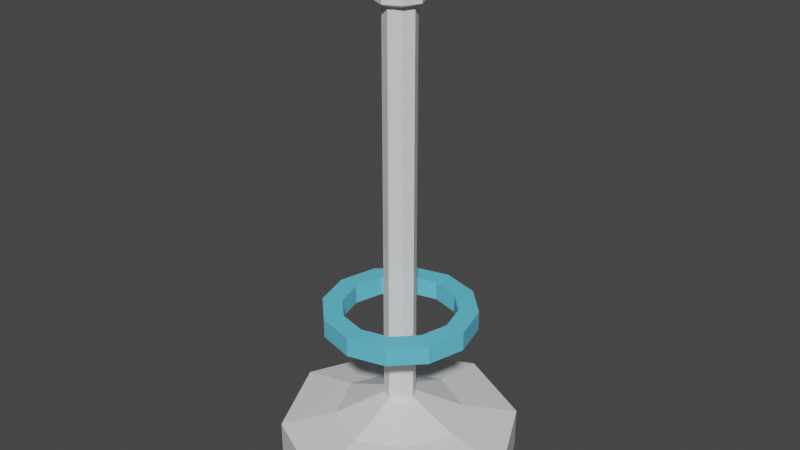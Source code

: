 # Source: fencePost.blend  (saved by Blender 2.93.20; exported with 4.5.12 LTS)
import bpy
from mathutils import Matrix  # noqa: F401  (used for matrix-valued properties, if any)

bpy.ops.wm.read_factory_settings(use_empty=True)
scene = bpy.context.scene
scene.name = 'Scene'

# ---- collections
col_collection = bpy.data.collections.new('Collection'); scene.collection.children.link(col_collection)

# ---- materials (node trees are filled in below, after node groups)
mat_playercolor = bpy.data.materials.new('playerColor')
mat_playercolor.use_transparent_shadow = False
mat_electricity = bpy.data.materials.new('electricity')
mat_electricity.use_transparent_shadow = False

# ---- material node trees
mat_playercolor.use_nodes = True; mat_playercolor.node_tree.nodes.clear()
_N = mat_playercolor.node_tree.nodes; _L = mat_playercolor.node_tree.links
n0 = _N.new('ShaderNodeBsdfPrincipled'); n0.name = 'Principled BSDF'; n0.location = (10, 300)
n0.distribution = 'GGX'
n0.subsurface_method = 'BURLEY'
n0.inputs[3].default_value = 1.45
n0.inputs[27].default_value = (0.0, 0.0, 0.0, 1.0)
n0.inputs[28].default_value = 1.0
n1 = _N.new('ShaderNodeOutputMaterial'); n1.name = 'Material Output'; n1.location = (300, 300)
_L.new(n0.outputs[0], n1.inputs[0])
n1.is_active_output = True
mat_electricity.use_nodes = True; mat_electricity.node_tree.nodes.clear()
_N = mat_electricity.node_tree.nodes; _L = mat_electricity.node_tree.links
n0 = _N.new('ShaderNodeBsdfPrincipled'); n0.name = 'Principled BSDF'; n0.location = (10, 300)
n0.distribution = 'GGX'
n0.subsurface_method = 'BURLEY'
n0.inputs[0].default_value = (0.1303, 0.5867, 0.8, 1.0)
n0.inputs[3].default_value = 1.45
n0.inputs[27].default_value = (0.0, 0.0, 0.0, 1.0)
n0.inputs[28].default_value = 1.0
n1 = _N.new('ShaderNodeOutputMaterial'); n1.name = 'Material Output'; n1.location = (300, 300)
_L.new(n0.outputs[0], n1.inputs[0])
n1.is_active_output = True

# ---- world
world_world = bpy.data.worlds.new('World'); scene.world = world_world
world_world.use_nodes = True; world_world.node_tree.nodes.clear()
_N = world_world.node_tree.nodes; _L = world_world.node_tree.links
n0 = _N.new('ShaderNodeOutputWorld'); n0.name = 'World Output'; n0.location = (300, 300)
n1 = _N.new('ShaderNodeBackground'); n1.name = 'Background'; n1.location = (10, 300)
n1.inputs[0].default_value = (0.05088, 0.05088, 0.05088, 1.0)
_L.new(n1.outputs[0], n0.inputs[0])
n0.is_active_output = True
world_world.color = (0.05088, 0.05088, 0.05088)
world_world.use_sun_shadow = False
world_world.sun_shadow_jitter_overblur = 0.0

# ---- meshes
me_cube = bpy.data.meshes.new('Cube')
me_cube.from_pydata([(0.1319, 0.1319, 2.598), (1.0, 1.0, -1.0), (0.1319, -0.1319, 2.598), (1.0, -1.0, -1.0), (-0.1319, 0.1319, 2.598), (-1.0, 1.0, -1.0), (-0.1319, -0.1319, 2.598), (-1.0, -1.0, -1.0), (0.0, 1.489, -1.0), (0.0, -0.7924, 1.552), (0.0, -1.489, -1.0), (0.0, 0.7924, 1.552), (-1.489, 0.0, -1.0), (0.7924, 0.0, 1.552), (-0.7924, 0.0, 1.552), (1.489, 0.0, -1.0), (0.0, 0.0, -1.0), (1.99e-10, 0.0, 23.96), (0.0, -1.489, 1.0), (-1.0, -1.0, 1.0), (1.489, 0.0, 1.0), (1.0, -1.0, 1.0), (-1.489, 0.0, 1.0), (-1.0, 1.0, 1.0), (0.0, 1.489, 1.0), (1.0, 1.0, 1.0), (0.0, -0.1964, 2.598), (-0.532, -0.532, 1.552), (0.1964, 0.0, 2.598), (0.532, -0.532, 1.552), (-0.1964, 0.0, 2.598), (-0.532, 0.532, 1.552), (0.0, 0.1964, 2.598), (0.532, 0.532, 1.552), (0.0, -0.1964, 21.48), (0.0, 0.1964, 21.48), (0.1964, 0.0, 21.48), (-0.1964, 0.0, 21.48), (-0.1319, -0.1319, 21.48), (0.1319, -0.1319, 21.48), (-0.1319, 0.1319, 21.48), (0.1319, 0.1319, 21.48), (-0.1941, 0.1941, 21.66), (-0.1941, 0.1941, 23.49), (-0.2856, 0.0, 23.49), (-0.2856, 0.0, 21.66), (-0.1941, -0.1941, 23.49), (-0.1941, -0.1941, 21.66), (1.99e-10, -0.2856, 21.66), (1.99e-10, -0.2856, 23.49), (0.2856, 0.0, 21.66), (0.1941, -0.1941, 21.66), (1.99e-10, 0.2856, 21.66), (0.1941, 0.1941, 21.66), (0.2856, 0.0, 23.49), (0.1941, -0.1941, 23.49), (1.99e-10, 0.2856, 23.49), (0.1941, 0.1941, 23.49)], [], [(2, 28, 36, 39), (10, 18, 19, 7), (12, 22, 23, 5), (16, 15, 3, 10), (15, 20, 21, 3), (8, 24, 25, 1), (5, 23, 24, 8), (12, 16, 10, 7), (3, 21, 18, 10), (0, 32, 35, 41), (32, 4, 40, 35), (5, 8, 16, 12), (1, 25, 20, 15), (8, 1, 15, 16), (7, 19, 22, 12), (30, 6, 38, 37), (9, 27, 19, 18), (13, 29, 21, 20), (14, 31, 23, 22), (11, 33, 25, 24), (29, 9, 18, 21), (31, 11, 24, 23), (33, 13, 20, 25), (27, 14, 22, 19), (26, 6, 27, 9), (28, 2, 29, 13), (30, 4, 31, 14), (32, 0, 33, 11), (2, 26, 9, 29), (4, 32, 11, 31), (0, 28, 13, 33), (6, 30, 14, 27), (17, 46, 49), (39, 36, 50, 51), (17, 44, 46), (38, 34, 48, 47), (28, 0, 41, 36), (26, 2, 39, 34), (4, 30, 37, 40), (6, 26, 34, 38), (17, 54, 57), (37, 38, 47, 45), (17, 56, 43), (36, 41, 53, 50), (53, 52, 56, 57), (52, 42, 43, 56), (45, 47, 46, 44), (47, 48, 49, 46), (51, 50, 54, 55), (50, 53, 57, 54), (48, 51, 55, 49), (42, 45, 44, 43), (40, 37, 45, 42), (17, 55, 54), (41, 35, 52, 53), (17, 43, 44), (34, 39, 51, 48), (17, 57, 56), (35, 40, 42, 52), (17, 49, 55)])
_uv = me_cube.uv_layers.new(name='UVMap')
_uv.uv.foreach_set('vector', [0.7383, 0.6367, 0.7335, 0.625, 0.7335, 0.625, 0.7383, 0.6367, 0.375, 0.875, 0.625, 0.875, 0.625, 1.0, 0.375, 1.0, 0.375, 0.125, 0.625, 0.125, 0.625, 0.25, 0.375, 0.25, 0.25, 0.625, 0.375, 0.625, 0.375, 0.75, 0.25, 0.75, 0.375, 0.625, 0.625, 0.625, 0.625, 0.75, 0.375, 0.75, 0.375, 0.375, 0.625, 0.375, 0.625, 0.5, 0.375, 0.5, 0.375, 0.25, 0.625, 0.25, 0.625, 0.375, 0.375, 0.375, 0.125, 0.625, 0.25, 0.625, 0.25, 0.75, 0.125, 0.75, 0.375, 0.75, 0.625, 0.75, 0.625, 0.875, 0.375, 0.875, 0.7383, 0.6133, 0.75, 0.6085, 0.75, 0.6085, 0.7383, 0.6133, 0.75, 0.6085, 0.7617, 0.6133, 0.7617, 0.6133, 0.75, 0.6085, 0.125, 0.5, 0.25, 0.5, 0.25, 0.625, 0.125, 0.625, 0.375, 0.5, 0.625, 0.5, 0.625, 0.625, 0.375, 0.625, 0.25, 0.5, 0.375, 0.5, 0.375, 0.625, 0.25, 0.625, 0.375, 0.0, 0.625, 0.0, 0.625, 0.125, 0.375, 0.125, 0.7665, 0.625, 0.7617, 0.6367, 0.7617, 0.6367, 0.7665, 0.625, 0.75, 0.6915, 0.8044, 0.6794, 0.875, 0.75, 0.75, 0.75, 0.6835, 0.625, 0.6956, 0.6794, 0.625, 0.75, 0.625, 0.625, 0.8165, 0.625, 0.8044, 0.5706, 0.875, 0.5, 0.875, 0.625, 0.75, 0.5585, 0.6956, 0.5706, 0.625, 0.5, 0.75, 0.5, 0.6956, 0.6794, 0.75, 0.6915, 0.75, 0.75, 0.625, 0.75, 0.8044, 0.5706, 0.75, 0.5585, 0.75, 0.5, 0.875, 0.5, 0.6956, 0.5706, 0.6835, 0.625, 0.625, 0.625, 0.625, 0.5, 0.8044, 0.6794, 0.8165, 0.625, 0.875, 0.625, 0.875, 0.75, 0.75, 0.6415, 0.7617, 0.6367, 0.8044, 0.6794, 0.75, 0.6915, 0.7335, 0.625, 0.7383, 0.6367, 0.6956, 0.6794, 0.6835, 0.625, 0.7665, 0.625, 0.7617, 0.6133, 0.8044, 0.5706, 0.8165, 0.625, 0.75, 0.6085, 0.7383, 0.6133, 0.6956, 0.5706, 0.75, 0.5585, 0.7383, 0.6367, 0.75, 0.6415, 0.75, 0.6915, 0.6956, 0.6794, 0.7617, 0.6133, 0.75, 0.6085, 0.75, 0.5585, 0.8044, 0.5706, 0.7383, 0.6133, 0.7335, 0.625, 0.6835, 0.625, 0.6956, 0.5706, 0.7617, 0.6367, 0.7665, 0.625, 0.8165, 0.625, 0.8044, 0.6794, 0.7617, 0.6367, 0.7617, 0.6367, 0.75, 0.6415, 0.7383, 0.6367, 0.7335, 0.625, 0.7335, 0.625, 0.7383, 0.6367, 0.7665, 0.625, 0.7665, 0.625, 0.7617, 0.6367, 0.7617, 0.6367, 0.75, 0.6415, 0.75, 0.6415, 0.7617, 0.6367, 0.7335, 0.625, 0.7383, 0.6133, 0.7383, 0.6133, 0.7335, 0.625, 0.75, 0.6415, 0.7383, 0.6367, 0.7383, 0.6367, 0.75, 0.6415, 0.7617, 0.6133, 0.7665, 0.625, 0.7665, 0.625, 0.7617, 0.6133, 0.7617, 0.6367, 0.75, 0.6415, 0.75, 0.6415, 0.7617, 0.6367, 0.7335, 0.625, 0.7335, 0.625, 0.7383, 0.6133, 0.7665, 0.625, 0.7617, 0.6367, 0.7617, 0.6367, 0.7665, 0.625, 0.75, 0.6085, 0.75, 0.6085, 0.7617, 0.6133, 0.7335, 0.625, 0.7383, 0.6133, 0.7383, 0.6133, 0.7335, 0.625, 0.7383, 0.6133, 0.75, 0.6085, 0.75, 0.6085, 0.7383, 0.6133, 0.75, 0.6085, 0.7617, 0.6133, 0.7617, 0.6133, 0.75, 0.6085, 0.7665, 0.625, 0.7617, 0.6367, 0.7617, 0.6367, 0.7665, 0.625, 0.7617, 0.6367, 0.75, 0.6415, 0.75, 0.6415, 0.7617, 0.6367, 0.7383, 0.6367, 0.7335, 0.625, 0.7335, 0.625, 0.7383, 0.6367, 0.7335, 0.625, 0.7383, 0.6133, 0.7383, 0.6133, 0.7335, 0.625, 0.75, 0.6415, 0.7383, 0.6367, 0.7383, 0.6367, 0.75, 0.6415, 0.7617, 0.6133, 0.7665, 0.625, 0.7665, 0.625, 0.7617, 0.6133, 0.7617, 0.6133, 0.7665, 0.625, 0.7665, 0.625, 0.7617, 0.6133, 0.7383, 0.6367, 0.7383, 0.6367, 0.7335, 0.625, 0.7383, 0.6133, 0.75, 0.6085, 0.75, 0.6085, 0.7383, 0.6133, 0.7617, 0.6133, 0.7617, 0.6133, 0.7665, 0.625, 0.75, 0.6415, 0.7383, 0.6367, 0.7383, 0.6367, 0.75, 0.6415, 0.7383, 0.6133, 0.7383, 0.6133, 0.75, 0.6085, 0.75, 0.6085, 0.7617, 0.6133, 0.7617, 0.6133, 0.75, 0.6085, 0.75, 0.6415, 0.75, 0.6415, 0.7383, 0.6367])
me_cube.materials.append(mat_playercolor)
me_cube.use_remesh_preserve_volume = False
me_cube.use_remesh_preserve_attributes = False
me_cube.use_mirror_vertex_groups = False
me_cube.update()
me_cylinder = bpy.data.meshes.new('Cylinder')
me_cylinder.from_pydata([(0.3706, 0.6419, 1.0), (3.993e-09, 0.7412, 1.0), (0.6419, 0.3706, 1.0), (0.7412, -2.774e-08, 1.0), (0.6419, -0.3706, 1.0), (0.3706, -0.6419, 1.0), (-7.544e-08, -0.7412, 1.0), (-0.3706, -0.6419, 1.0), (-0.6419, -0.3706, 1.0), (-0.7412, 1.192e-08, 1.0), (-0.6419, 0.3706, 1.0), (-0.3706, 0.6419, 1.0), (3.993e-09, 0.7412, -1.0), (0.3706, 0.6419, -1.0), (0.6419, 0.3706, -1.0), (0.7412, -2.774e-08, -1.0), (0.6419, -0.3706, -1.0), (0.3706, -0.6419, -1.0), (-7.544e-08, -0.7412, -1.0), (-0.3706, -0.6419, -1.0), (-0.6419, -0.3706, -1.0), (-0.7412, 1.192e-08, -1.0), (-0.6419, 0.3706, -1.0), (-0.3706, 0.6419, -1.0), (0.5, 0.866, 1.0), (0.0, 1.0, 1.0), (0.866, 0.5, 1.0), (1.0, -4.371e-08, 1.0), (0.866, -0.5, 1.0), (0.5, -0.866, 1.0), (-8.742e-08, -1.0, 1.0), (-0.5, -0.866, 1.0), (-0.866, -0.5, 1.0), (-1.0, 1.192e-08, 1.0), (-0.866, 0.5, 1.0), (-0.5, 0.866, 1.0), (0.0, 1.0, -1.0), (0.5, 0.866, -1.0), (0.866, 0.5, -1.0), (1.0, -4.371e-08, -1.0), (0.866, -0.5, -1.0), (0.5, -0.866, -1.0), (-8.742e-08, -1.0, -1.0), (-0.5, -0.866, -1.0), (-0.866, -0.5, -1.0), (-1.0, 1.192e-08, -1.0), (-0.866, 0.5, -1.0), (-0.5, 0.866, -1.0)], [], [(36, 25, 24, 37), (37, 24, 26, 38), (38, 26, 27, 39), (39, 27, 28, 40), (40, 28, 29, 41), (41, 29, 30, 42), (42, 30, 31, 43), (43, 31, 32, 44), (44, 32, 33, 45), (45, 33, 34, 46), (46, 34, 35, 47), (47, 35, 25, 36), (1, 0, 24, 25), (0, 2, 26, 24), (2, 3, 27, 26), (3, 4, 28, 27), (4, 5, 29, 28), (5, 6, 30, 29), (6, 7, 31, 30), (7, 8, 32, 31), (8, 9, 33, 32), (9, 10, 34, 33), (10, 11, 35, 34), (11, 1, 25, 35), (13, 12, 36, 37), (14, 13, 37, 38), (15, 14, 38, 39), (16, 15, 39, 40), (17, 16, 40, 41), (18, 17, 41, 42), (19, 18, 42, 43), (20, 19, 43, 44), (21, 20, 44, 45), (22, 21, 45, 46), (23, 22, 46, 47), (12, 23, 47, 36), (1, 23, 12), (1, 11, 23), (10, 22, 23), (10, 23, 11), (9, 21, 22), (9, 22, 10), (8, 20, 21), (8, 21, 9), (7, 19, 20), (7, 20, 8), (6, 18, 19), (6, 19, 7), (5, 17, 18), (5, 18, 6), (4, 16, 17), (4, 17, 5), (3, 15, 16), (3, 16, 4), (2, 14, 15), (2, 15, 3), (2, 13, 14), (2, 0, 13), (0, 12, 13), (0, 1, 12)])
_uv = me_cylinder.uv_layers.new(name='UVMap')
_uv.uv.foreach_set('vector', [1.0, 0.5, 1.0, 1.0, 0.9167, 1.0, 0.9167, 0.5, 0.9167, 0.5, 0.9167, 1.0, 0.8333, 1.0, 0.8333, 0.5, 0.8333, 0.5, 0.8333, 1.0, 0.75, 1.0, 0.75, 0.5, 0.75, 0.5, 0.75, 1.0, 0.6667, 1.0, 0.6667, 0.5, 0.6667, 0.5, 0.6667, 1.0, 0.5833, 1.0, 0.5833, 0.5, 0.5833, 0.5, 0.5833, 1.0, 0.5, 1.0, 0.5, 0.5, 0.5, 0.5, 0.5, 1.0, 0.4167, 1.0, 0.4167, 0.5, 0.4167, 0.5, 0.4167, 1.0, 0.3333, 1.0, 0.3333, 0.5, 0.3333, 0.5, 0.3333, 1.0, 0.25, 1.0, 0.25, 0.5, 0.25, 0.5, 0.25, 1.0, 0.1667, 1.0, 0.1667, 0.5, 0.1667, 0.5, 0.1667, 1.0, 0.08333, 1.0, 0.08333, 0.5, 0.08333, 0.5, 0.08333, 1.0, 7.451e-08, 1.0, 7.451e-08, 0.5, 0.25, 0.4572, 0.3644, 0.4187, 0.37, 0.4578, 0.25, 0.49, 0.3644, 0.4187, 0.4334, 0.3389, 0.4578, 0.37, 0.37, 0.4578, 0.4334, 0.3389, 0.4533, 0.2353, 0.49, 0.25, 0.4578, 0.37, 0.4533, 0.2353, 0.4187, 0.1356, 0.4578, 0.13, 0.49, 0.25, 0.4187, 0.1356, 0.3389, 0.0666, 0.37, 0.04215, 0.4578, 0.13, 0.3389, 0.0666, 0.2353, 0.0467, 0.25, 0.01, 0.37, 0.04215, 0.2353, 0.0467, 0.1356, 0.08127, 0.13, 0.04215, 0.25, 0.01, 0.1356, 0.08127, 0.0666, 0.1611, 0.04215, 0.13, 0.13, 0.04215, 0.0666, 0.1611, 0.0467, 0.2647, 0.01, 0.25, 0.04215, 0.13, 0.0467, 0.2647, 0.08127, 0.3644, 0.04215, 0.37, 0.01, 0.25, 0.08127, 0.3644, 0.1611, 0.4334, 0.13, 0.4578, 0.04215, 0.37, 0.1611, 0.4334, 0.25, 0.4572, 0.25, 0.49, 0.13, 0.4578, 0.8591, 0.4389, 0.7299, 0.4627, 0.75, 0.49, 0.87, 0.4578, 0.9389, 0.3591, 0.8591, 0.4389, 0.87, 0.4578, 0.9578, 0.37, 0.9681, 0.25, 0.9389, 0.3591, 0.9578, 0.37, 0.99, 0.25, 0.9389, 0.1409, 0.9681, 0.25, 0.99, 0.25, 0.9578, 0.13, 0.8591, 0.06112, 0.9389, 0.1409, 0.9578, 0.13, 0.87, 0.04215, 0.75, 0.0319, 0.8591, 0.06112, 0.87, 0.04215, 0.75, 0.01, 0.6409, 0.06112, 0.75, 0.0319, 0.75, 0.01, 0.63, 0.04215, 0.5611, 0.1409, 0.6409, 0.06112, 0.63, 0.04215, 0.5422, 0.13, 0.5319, 0.25, 0.5611, 0.1409, 0.5422, 0.13, 0.51, 0.25, 0.5611, 0.3591, 0.5319, 0.25, 0.51, 0.25, 0.5422, 0.37, 0.6409, 0.4389, 0.5611, 0.3591, 0.5422, 0.37, 0.63, 0.4578, 0.7299, 0.4627, 0.6409, 0.4389, 0.63, 0.4578, 0.75, 0.49, 0.0, 0.0, 0.0, 0.0, 0.0, 0.0, 0.0, 0.0, 0.0, 0.0, 0.0, 0.0, 0.0, 0.0, 0.0, 0.0, 0.0, 0.0, 0.0, 0.0, 0.0, 0.0, 0.0, 0.0, 0.0, 0.0, 0.0, 0.0, 0.0, 0.0, 0.0, 0.0, 0.0, 0.0, 0.0, 0.0, 0.0, 0.0, 0.0, 0.0, 0.0, 0.0, 0.0, 0.0, 0.0, 0.0, 0.0, 0.0, 0.0, 0.0, 0.0, 0.0, 0.0, 0.0, 0.0, 0.0, 0.0, 0.0, 0.0, 0.0, 0.0, 0.0, 0.0, 0.0, 0.0, 0.0, 0.0, 0.0, 0.0, 0.0, 0.0, 0.0, 0.0, 0.0, 0.0, 0.0, 0.0, 0.0, 0.0, 0.0, 0.0, 0.0, 0.0, 0.0, 0.0, 0.0, 0.0, 0.0, 0.0, 0.0, 0.0, 0.0, 0.0, 0.0, 0.0, 0.0, 0.0, 0.0, 0.0, 0.0, 0.0, 0.0, 0.0, 0.0, 0.0, 0.0, 0.0, 0.0, 0.0, 0.0, 0.0, 0.0, 0.0, 0.0, 0.0, 0.0, 0.0, 0.0, 0.0, 0.0, 0.0, 0.0, 0.0, 0.0, 0.0, 0.0, 0.0, 0.0, 0.0, 0.0, 0.0, 0.0, 0.0, 0.0, 0.0, 0.0, 0.0, 0.0, 0.0, 0.0, 0.0, 0.0, 0.0, 0.0])
me_cylinder.materials.append(mat_electricity)
me_cylinder.use_remesh_fix_poles = True
me_cylinder.use_remesh_preserve_attributes = False
me_cylinder.update()
me_cylinder_001 = bpy.data.meshes.new('Cylinder.001')
me_cylinder_001.from_pydata([(0.3706, 0.6419, 1.0), (3.993e-09, 0.7412, 1.0), (0.6419, 0.3706, 1.0), (0.7412, -2.774e-08, 1.0), (0.6419, -0.3706, 1.0), (0.3706, -0.6419, 1.0), (-7.544e-08, -0.7412, 1.0), (-0.3706, -0.6419, 1.0), (-0.6419, -0.3706, 1.0), (-0.7412, 1.192e-08, 1.0), (-0.6419, 0.3706, 1.0), (-0.3706, 0.6419, 1.0), (3.993e-09, 0.7412, -1.0), (0.3706, 0.6419, -1.0), (0.6419, 0.3706, -1.0), (0.7412, -2.774e-08, -1.0), (0.6419, -0.3706, -1.0), (0.3706, -0.6419, -1.0), (-7.544e-08, -0.7412, -1.0), (-0.3706, -0.6419, -1.0), (-0.6419, -0.3706, -1.0), (-0.7412, 1.192e-08, -1.0), (-0.6419, 0.3706, -1.0), (-0.3706, 0.6419, -1.0), (0.5, 0.866, 1.0), (0.0, 1.0, 1.0), (0.866, 0.5, 1.0), (1.0, -4.371e-08, 1.0), (0.866, -0.5, 1.0), (0.5, -0.866, 1.0), (-8.742e-08, -1.0, 1.0), (-0.5, -0.866, 1.0), (-0.866, -0.5, 1.0), (-1.0, 1.192e-08, 1.0), (-0.866, 0.5, 1.0), (-0.5, 0.866, 1.0), (0.0, 1.0, -1.0), (0.5, 0.866, -1.0), (0.866, 0.5, -1.0), (1.0, -4.371e-08, -1.0), (0.866, -0.5, -1.0), (0.5, -0.866, -1.0), (-8.742e-08, -1.0, -1.0), (-0.5, -0.866, -1.0), (-0.866, -0.5, -1.0), (-1.0, 1.192e-08, -1.0), (-0.866, 0.5, -1.0), (-0.5, 0.866, -1.0)], [], [(36, 25, 24, 37), (37, 24, 26, 38), (38, 26, 27, 39), (39, 27, 28, 40), (40, 28, 29, 41), (41, 29, 30, 42), (42, 30, 31, 43), (43, 31, 32, 44), (44, 32, 33, 45), (45, 33, 34, 46), (46, 34, 35, 47), (47, 35, 25, 36), (1, 0, 24, 25), (0, 2, 26, 24), (2, 3, 27, 26), (3, 4, 28, 27), (4, 5, 29, 28), (5, 6, 30, 29), (6, 7, 31, 30), (7, 8, 32, 31), (8, 9, 33, 32), (9, 10, 34, 33), (10, 11, 35, 34), (11, 1, 25, 35), (13, 12, 36, 37), (14, 13, 37, 38), (15, 14, 38, 39), (16, 15, 39, 40), (17, 16, 40, 41), (18, 17, 41, 42), (19, 18, 42, 43), (20, 19, 43, 44), (21, 20, 44, 45), (22, 21, 45, 46), (23, 22, 46, 47), (12, 23, 47, 36), (1, 23, 12), (1, 11, 23), (10, 22, 23), (10, 23, 11), (9, 21, 22), (9, 22, 10), (8, 20, 21), (8, 21, 9), (7, 19, 20), (7, 20, 8), (6, 18, 19), (6, 19, 7), (5, 17, 18), (5, 18, 6), (4, 16, 17), (4, 17, 5), (3, 15, 16), (3, 16, 4), (2, 14, 15), (2, 15, 3), (2, 13, 14), (2, 0, 13), (0, 12, 13), (0, 1, 12)])
_uv = me_cylinder_001.uv_layers.new(name='UVMap')
_uv.uv.foreach_set('vector', [1.0, 0.5, 1.0, 1.0, 0.9167, 1.0, 0.9167, 0.5, 0.9167, 0.5, 0.9167, 1.0, 0.8333, 1.0, 0.8333, 0.5, 0.8333, 0.5, 0.8333, 1.0, 0.75, 1.0, 0.75, 0.5, 0.75, 0.5, 0.75, 1.0, 0.6667, 1.0, 0.6667, 0.5, 0.6667, 0.5, 0.6667, 1.0, 0.5833, 1.0, 0.5833, 0.5, 0.5833, 0.5, 0.5833, 1.0, 0.5, 1.0, 0.5, 0.5, 0.5, 0.5, 0.5, 1.0, 0.4167, 1.0, 0.4167, 0.5, 0.4167, 0.5, 0.4167, 1.0, 0.3333, 1.0, 0.3333, 0.5, 0.3333, 0.5, 0.3333, 1.0, 0.25, 1.0, 0.25, 0.5, 0.25, 0.5, 0.25, 1.0, 0.1667, 1.0, 0.1667, 0.5, 0.1667, 0.5, 0.1667, 1.0, 0.08333, 1.0, 0.08333, 0.5, 0.08333, 0.5, 0.08333, 1.0, 7.451e-08, 1.0, 7.451e-08, 0.5, 0.25, 0.4572, 0.3644, 0.4187, 0.37, 0.4578, 0.25, 0.49, 0.3644, 0.4187, 0.4334, 0.3389, 0.4578, 0.37, 0.37, 0.4578, 0.4334, 0.3389, 0.4533, 0.2353, 0.49, 0.25, 0.4578, 0.37, 0.4533, 0.2353, 0.4187, 0.1356, 0.4578, 0.13, 0.49, 0.25, 0.4187, 0.1356, 0.3389, 0.0666, 0.37, 0.04215, 0.4578, 0.13, 0.3389, 0.0666, 0.2353, 0.0467, 0.25, 0.01, 0.37, 0.04215, 0.2353, 0.0467, 0.1356, 0.08127, 0.13, 0.04215, 0.25, 0.01, 0.1356, 0.08127, 0.0666, 0.1611, 0.04215, 0.13, 0.13, 0.04215, 0.0666, 0.1611, 0.0467, 0.2647, 0.01, 0.25, 0.04215, 0.13, 0.0467, 0.2647, 0.08127, 0.3644, 0.04215, 0.37, 0.01, 0.25, 0.08127, 0.3644, 0.1611, 0.4334, 0.13, 0.4578, 0.04215, 0.37, 0.1611, 0.4334, 0.25, 0.4572, 0.25, 0.49, 0.13, 0.4578, 0.8591, 0.4389, 0.7299, 0.4627, 0.75, 0.49, 0.87, 0.4578, 0.9389, 0.3591, 0.8591, 0.4389, 0.87, 0.4578, 0.9578, 0.37, 0.9681, 0.25, 0.9389, 0.3591, 0.9578, 0.37, 0.99, 0.25, 0.9389, 0.1409, 0.9681, 0.25, 0.99, 0.25, 0.9578, 0.13, 0.8591, 0.06112, 0.9389, 0.1409, 0.9578, 0.13, 0.87, 0.04215, 0.75, 0.0319, 0.8591, 0.06112, 0.87, 0.04215, 0.75, 0.01, 0.6409, 0.06112, 0.75, 0.0319, 0.75, 0.01, 0.63, 0.04215, 0.5611, 0.1409, 0.6409, 0.06112, 0.63, 0.04215, 0.5422, 0.13, 0.5319, 0.25, 0.5611, 0.1409, 0.5422, 0.13, 0.51, 0.25, 0.5611, 0.3591, 0.5319, 0.25, 0.51, 0.25, 0.5422, 0.37, 0.6409, 0.4389, 0.5611, 0.3591, 0.5422, 0.37, 0.63, 0.4578, 0.7299, 0.4627, 0.6409, 0.4389, 0.63, 0.4578, 0.75, 0.49, 0.0, 0.0, 0.0, 0.0, 0.0, 0.0, 0.0, 0.0, 0.0, 0.0, 0.0, 0.0, 0.0, 0.0, 0.0, 0.0, 0.0, 0.0, 0.0, 0.0, 0.0, 0.0, 0.0, 0.0, 0.0, 0.0, 0.0, 0.0, 0.0, 0.0, 0.0, 0.0, 0.0, 0.0, 0.0, 0.0, 0.0, 0.0, 0.0, 0.0, 0.0, 0.0, 0.0, 0.0, 0.0, 0.0, 0.0, 0.0, 0.0, 0.0, 0.0, 0.0, 0.0, 0.0, 0.0, 0.0, 0.0, 0.0, 0.0, 0.0, 0.0, 0.0, 0.0, 0.0, 0.0, 0.0, 0.0, 0.0, 0.0, 0.0, 0.0, 0.0, 0.0, 0.0, 0.0, 0.0, 0.0, 0.0, 0.0, 0.0, 0.0, 0.0, 0.0, 0.0, 0.0, 0.0, 0.0, 0.0, 0.0, 0.0, 0.0, 0.0, 0.0, 0.0, 0.0, 0.0, 0.0, 0.0, 0.0, 0.0, 0.0, 0.0, 0.0, 0.0, 0.0, 0.0, 0.0, 0.0, 0.0, 0.0, 0.0, 0.0, 0.0, 0.0, 0.0, 0.0, 0.0, 0.0, 0.0, 0.0, 0.0, 0.0, 0.0, 0.0, 0.0, 0.0, 0.0, 0.0, 0.0, 0.0, 0.0, 0.0, 0.0, 0.0, 0.0, 0.0, 0.0, 0.0, 0.0, 0.0, 0.0, 0.0, 0.0, 0.0])
me_cylinder_001.materials.append(mat_electricity)
me_cylinder_001.use_remesh_fix_poles = True
me_cylinder_001.use_remesh_preserve_attributes = False
me_cylinder_001.update()
me_cylinder_002 = bpy.data.meshes.new('Cylinder.002')
me_cylinder_002.from_pydata([(0.3706, 0.6419, 1.0), (3.993e-09, 0.7412, 1.0), (0.6419, 0.3706, 1.0), (0.7412, -2.774e-08, 1.0), (0.6419, -0.3706, 1.0), (0.3706, -0.6419, 1.0), (-7.544e-08, -0.7412, 1.0), (-0.3706, -0.6419, 1.0), (-0.6419, -0.3706, 1.0), (-0.7412, 1.192e-08, 1.0), (-0.6419, 0.3706, 1.0), (-0.3706, 0.6419, 1.0), (3.993e-09, 0.7412, -1.0), (0.3706, 0.6419, -1.0), (0.6419, 0.3706, -1.0), (0.7412, -2.774e-08, -1.0), (0.6419, -0.3706, -1.0), (0.3706, -0.6419, -1.0), (-7.544e-08, -0.7412, -1.0), (-0.3706, -0.6419, -1.0), (-0.6419, -0.3706, -1.0), (-0.7412, 1.192e-08, -1.0), (-0.6419, 0.3706, -1.0), (-0.3706, 0.6419, -1.0), (0.5, 0.866, 1.0), (0.0, 1.0, 1.0), (0.866, 0.5, 1.0), (1.0, -4.371e-08, 1.0), (0.866, -0.5, 1.0), (0.5, -0.866, 1.0), (-8.742e-08, -1.0, 1.0), (-0.5, -0.866, 1.0), (-0.866, -0.5, 1.0), (-1.0, 1.192e-08, 1.0), (-0.866, 0.5, 1.0), (-0.5, 0.866, 1.0), (0.0, 1.0, -1.0), (0.5, 0.866, -1.0), (0.866, 0.5, -1.0), (1.0, -4.371e-08, -1.0), (0.866, -0.5, -1.0), (0.5, -0.866, -1.0), (-8.742e-08, -1.0, -1.0), (-0.5, -0.866, -1.0), (-0.866, -0.5, -1.0), (-1.0, 1.192e-08, -1.0), (-0.866, 0.5, -1.0), (-0.5, 0.866, -1.0)], [], [(36, 25, 24, 37), (37, 24, 26, 38), (38, 26, 27, 39), (39, 27, 28, 40), (40, 28, 29, 41), (41, 29, 30, 42), (42, 30, 31, 43), (43, 31, 32, 44), (44, 32, 33, 45), (45, 33, 34, 46), (46, 34, 35, 47), (47, 35, 25, 36), (1, 0, 24, 25), (0, 2, 26, 24), (2, 3, 27, 26), (3, 4, 28, 27), (4, 5, 29, 28), (5, 6, 30, 29), (6, 7, 31, 30), (7, 8, 32, 31), (8, 9, 33, 32), (9, 10, 34, 33), (10, 11, 35, 34), (11, 1, 25, 35), (13, 12, 36, 37), (14, 13, 37, 38), (15, 14, 38, 39), (16, 15, 39, 40), (17, 16, 40, 41), (18, 17, 41, 42), (19, 18, 42, 43), (20, 19, 43, 44), (21, 20, 44, 45), (22, 21, 45, 46), (23, 22, 46, 47), (12, 23, 47, 36), (1, 23, 12), (1, 11, 23), (10, 22, 23), (10, 23, 11), (9, 21, 22), (9, 22, 10), (8, 20, 21), (8, 21, 9), (7, 19, 20), (7, 20, 8), (6, 18, 19), (6, 19, 7), (5, 17, 18), (5, 18, 6), (4, 16, 17), (4, 17, 5), (3, 15, 16), (3, 16, 4), (2, 14, 15), (2, 15, 3), (2, 13, 14), (2, 0, 13), (0, 12, 13), (0, 1, 12)])
_uv = me_cylinder_002.uv_layers.new(name='UVMap')
_uv.uv.foreach_set('vector', [1.0, 0.5, 1.0, 1.0, 0.9167, 1.0, 0.9167, 0.5, 0.9167, 0.5, 0.9167, 1.0, 0.8333, 1.0, 0.8333, 0.5, 0.8333, 0.5, 0.8333, 1.0, 0.75, 1.0, 0.75, 0.5, 0.75, 0.5, 0.75, 1.0, 0.6667, 1.0, 0.6667, 0.5, 0.6667, 0.5, 0.6667, 1.0, 0.5833, 1.0, 0.5833, 0.5, 0.5833, 0.5, 0.5833, 1.0, 0.5, 1.0, 0.5, 0.5, 0.5, 0.5, 0.5, 1.0, 0.4167, 1.0, 0.4167, 0.5, 0.4167, 0.5, 0.4167, 1.0, 0.3333, 1.0, 0.3333, 0.5, 0.3333, 0.5, 0.3333, 1.0, 0.25, 1.0, 0.25, 0.5, 0.25, 0.5, 0.25, 1.0, 0.1667, 1.0, 0.1667, 0.5, 0.1667, 0.5, 0.1667, 1.0, 0.08333, 1.0, 0.08333, 0.5, 0.08333, 0.5, 0.08333, 1.0, 7.451e-08, 1.0, 7.451e-08, 0.5, 0.25, 0.4572, 0.3644, 0.4187, 0.37, 0.4578, 0.25, 0.49, 0.3644, 0.4187, 0.4334, 0.3389, 0.4578, 0.37, 0.37, 0.4578, 0.4334, 0.3389, 0.4533, 0.2353, 0.49, 0.25, 0.4578, 0.37, 0.4533, 0.2353, 0.4187, 0.1356, 0.4578, 0.13, 0.49, 0.25, 0.4187, 0.1356, 0.3389, 0.0666, 0.37, 0.04215, 0.4578, 0.13, 0.3389, 0.0666, 0.2353, 0.0467, 0.25, 0.01, 0.37, 0.04215, 0.2353, 0.0467, 0.1356, 0.08127, 0.13, 0.04215, 0.25, 0.01, 0.1356, 0.08127, 0.0666, 0.1611, 0.04215, 0.13, 0.13, 0.04215, 0.0666, 0.1611, 0.0467, 0.2647, 0.01, 0.25, 0.04215, 0.13, 0.0467, 0.2647, 0.08127, 0.3644, 0.04215, 0.37, 0.01, 0.25, 0.08127, 0.3644, 0.1611, 0.4334, 0.13, 0.4578, 0.04215, 0.37, 0.1611, 0.4334, 0.25, 0.4572, 0.25, 0.49, 0.13, 0.4578, 0.8591, 0.4389, 0.7299, 0.4627, 0.75, 0.49, 0.87, 0.4578, 0.9389, 0.3591, 0.8591, 0.4389, 0.87, 0.4578, 0.9578, 0.37, 0.9681, 0.25, 0.9389, 0.3591, 0.9578, 0.37, 0.99, 0.25, 0.9389, 0.1409, 0.9681, 0.25, 0.99, 0.25, 0.9578, 0.13, 0.8591, 0.06112, 0.9389, 0.1409, 0.9578, 0.13, 0.87, 0.04215, 0.75, 0.0319, 0.8591, 0.06112, 0.87, 0.04215, 0.75, 0.01, 0.6409, 0.06112, 0.75, 0.0319, 0.75, 0.01, 0.63, 0.04215, 0.5611, 0.1409, 0.6409, 0.06112, 0.63, 0.04215, 0.5422, 0.13, 0.5319, 0.25, 0.5611, 0.1409, 0.5422, 0.13, 0.51, 0.25, 0.5611, 0.3591, 0.5319, 0.25, 0.51, 0.25, 0.5422, 0.37, 0.6409, 0.4389, 0.5611, 0.3591, 0.5422, 0.37, 0.63, 0.4578, 0.7299, 0.4627, 0.6409, 0.4389, 0.63, 0.4578, 0.75, 0.49, 0.0, 0.0, 0.0, 0.0, 0.0, 0.0, 0.0, 0.0, 0.0, 0.0, 0.0, 0.0, 0.0, 0.0, 0.0, 0.0, 0.0, 0.0, 0.0, 0.0, 0.0, 0.0, 0.0, 0.0, 0.0, 0.0, 0.0, 0.0, 0.0, 0.0, 0.0, 0.0, 0.0, 0.0, 0.0, 0.0, 0.0, 0.0, 0.0, 0.0, 0.0, 0.0, 0.0, 0.0, 0.0, 0.0, 0.0, 0.0, 0.0, 0.0, 0.0, 0.0, 0.0, 0.0, 0.0, 0.0, 0.0, 0.0, 0.0, 0.0, 0.0, 0.0, 0.0, 0.0, 0.0, 0.0, 0.0, 0.0, 0.0, 0.0, 0.0, 0.0, 0.0, 0.0, 0.0, 0.0, 0.0, 0.0, 0.0, 0.0, 0.0, 0.0, 0.0, 0.0, 0.0, 0.0, 0.0, 0.0, 0.0, 0.0, 0.0, 0.0, 0.0, 0.0, 0.0, 0.0, 0.0, 0.0, 0.0, 0.0, 0.0, 0.0, 0.0, 0.0, 0.0, 0.0, 0.0, 0.0, 0.0, 0.0, 0.0, 0.0, 0.0, 0.0, 0.0, 0.0, 0.0, 0.0, 0.0, 0.0, 0.0, 0.0, 0.0, 0.0, 0.0, 0.0, 0.0, 0.0, 0.0, 0.0, 0.0, 0.0, 0.0, 0.0, 0.0, 0.0, 0.0, 0.0, 0.0, 0.0, 0.0, 0.0, 0.0, 0.0])
me_cylinder_002.materials.append(mat_electricity)
me_cylinder_002.use_remesh_fix_poles = True
me_cylinder_002.use_remesh_preserve_attributes = False
me_cylinder_002.update()
me_cylinder_003 = bpy.data.meshes.new('Cylinder.003')
me_cylinder_003.from_pydata([(0.3706, 0.6419, 1.0), (3.993e-09, 0.7412, 1.0), (0.6419, 0.3706, 1.0), (0.7412, -2.774e-08, 1.0), (0.6419, -0.3706, 1.0), (0.3706, -0.6419, 1.0), (-7.544e-08, -0.7412, 1.0), (-0.3706, -0.6419, 1.0), (-0.6419, -0.3706, 1.0), (-0.7412, 1.192e-08, 1.0), (-0.6419, 0.3706, 1.0), (-0.3706, 0.6419, 1.0), (3.993e-09, 0.7412, -1.0), (0.3706, 0.6419, -1.0), (0.6419, 0.3706, -1.0), (0.7412, -2.774e-08, -1.0), (0.6419, -0.3706, -1.0), (0.3706, -0.6419, -1.0), (-7.544e-08, -0.7412, -1.0), (-0.3706, -0.6419, -1.0), (-0.6419, -0.3706, -1.0), (-0.7412, 1.192e-08, -1.0), (-0.6419, 0.3706, -1.0), (-0.3706, 0.6419, -1.0), (0.5, 0.866, 1.0), (0.0, 1.0, 1.0), (0.866, 0.5, 1.0), (1.0, -4.371e-08, 1.0), (0.866, -0.5, 1.0), (0.5, -0.866, 1.0), (-8.742e-08, -1.0, 1.0), (-0.5, -0.866, 1.0), (-0.866, -0.5, 1.0), (-1.0, 1.192e-08, 1.0), (-0.866, 0.5, 1.0), (-0.5, 0.866, 1.0), (0.0, 1.0, -1.0), (0.5, 0.866, -1.0), (0.866, 0.5, -1.0), (1.0, -4.371e-08, -1.0), (0.866, -0.5, -1.0), (0.5, -0.866, -1.0), (-8.742e-08, -1.0, -1.0), (-0.5, -0.866, -1.0), (-0.866, -0.5, -1.0), (-1.0, 1.192e-08, -1.0), (-0.866, 0.5, -1.0), (-0.5, 0.866, -1.0)], [], [(36, 25, 24, 37), (37, 24, 26, 38), (38, 26, 27, 39), (39, 27, 28, 40), (40, 28, 29, 41), (41, 29, 30, 42), (42, 30, 31, 43), (43, 31, 32, 44), (44, 32, 33, 45), (45, 33, 34, 46), (46, 34, 35, 47), (47, 35, 25, 36), (1, 0, 24, 25), (0, 2, 26, 24), (2, 3, 27, 26), (3, 4, 28, 27), (4, 5, 29, 28), (5, 6, 30, 29), (6, 7, 31, 30), (7, 8, 32, 31), (8, 9, 33, 32), (9, 10, 34, 33), (10, 11, 35, 34), (11, 1, 25, 35), (13, 12, 36, 37), (14, 13, 37, 38), (15, 14, 38, 39), (16, 15, 39, 40), (17, 16, 40, 41), (18, 17, 41, 42), (19, 18, 42, 43), (20, 19, 43, 44), (21, 20, 44, 45), (22, 21, 45, 46), (23, 22, 46, 47), (12, 23, 47, 36), (1, 23, 12), (1, 11, 23), (10, 22, 23), (10, 23, 11), (9, 21, 22), (9, 22, 10), (8, 20, 21), (8, 21, 9), (7, 19, 20), (7, 20, 8), (6, 18, 19), (6, 19, 7), (5, 17, 18), (5, 18, 6), (4, 16, 17), (4, 17, 5), (3, 15, 16), (3, 16, 4), (2, 14, 15), (2, 15, 3), (2, 13, 14), (2, 0, 13), (0, 12, 13), (0, 1, 12)])
_uv = me_cylinder_003.uv_layers.new(name='UVMap')
_uv.uv.foreach_set('vector', [1.0, 0.5, 1.0, 1.0, 0.9167, 1.0, 0.9167, 0.5, 0.9167, 0.5, 0.9167, 1.0, 0.8333, 1.0, 0.8333, 0.5, 0.8333, 0.5, 0.8333, 1.0, 0.75, 1.0, 0.75, 0.5, 0.75, 0.5, 0.75, 1.0, 0.6667, 1.0, 0.6667, 0.5, 0.6667, 0.5, 0.6667, 1.0, 0.5833, 1.0, 0.5833, 0.5, 0.5833, 0.5, 0.5833, 1.0, 0.5, 1.0, 0.5, 0.5, 0.5, 0.5, 0.5, 1.0, 0.4167, 1.0, 0.4167, 0.5, 0.4167, 0.5, 0.4167, 1.0, 0.3333, 1.0, 0.3333, 0.5, 0.3333, 0.5, 0.3333, 1.0, 0.25, 1.0, 0.25, 0.5, 0.25, 0.5, 0.25, 1.0, 0.1667, 1.0, 0.1667, 0.5, 0.1667, 0.5, 0.1667, 1.0, 0.08333, 1.0, 0.08333, 0.5, 0.08333, 0.5, 0.08333, 1.0, 7.451e-08, 1.0, 7.451e-08, 0.5, 0.25, 0.4572, 0.3644, 0.4187, 0.37, 0.4578, 0.25, 0.49, 0.3644, 0.4187, 0.4334, 0.3389, 0.4578, 0.37, 0.37, 0.4578, 0.4334, 0.3389, 0.4533, 0.2353, 0.49, 0.25, 0.4578, 0.37, 0.4533, 0.2353, 0.4187, 0.1356, 0.4578, 0.13, 0.49, 0.25, 0.4187, 0.1356, 0.3389, 0.0666, 0.37, 0.04215, 0.4578, 0.13, 0.3389, 0.0666, 0.2353, 0.0467, 0.25, 0.01, 0.37, 0.04215, 0.2353, 0.0467, 0.1356, 0.08127, 0.13, 0.04215, 0.25, 0.01, 0.1356, 0.08127, 0.0666, 0.1611, 0.04215, 0.13, 0.13, 0.04215, 0.0666, 0.1611, 0.0467, 0.2647, 0.01, 0.25, 0.04215, 0.13, 0.0467, 0.2647, 0.08127, 0.3644, 0.04215, 0.37, 0.01, 0.25, 0.08127, 0.3644, 0.1611, 0.4334, 0.13, 0.4578, 0.04215, 0.37, 0.1611, 0.4334, 0.25, 0.4572, 0.25, 0.49, 0.13, 0.4578, 0.8591, 0.4389, 0.7299, 0.4627, 0.75, 0.49, 0.87, 0.4578, 0.9389, 0.3591, 0.8591, 0.4389, 0.87, 0.4578, 0.9578, 0.37, 0.9681, 0.25, 0.9389, 0.3591, 0.9578, 0.37, 0.99, 0.25, 0.9389, 0.1409, 0.9681, 0.25, 0.99, 0.25, 0.9578, 0.13, 0.8591, 0.06112, 0.9389, 0.1409, 0.9578, 0.13, 0.87, 0.04215, 0.75, 0.0319, 0.8591, 0.06112, 0.87, 0.04215, 0.75, 0.01, 0.6409, 0.06112, 0.75, 0.0319, 0.75, 0.01, 0.63, 0.04215, 0.5611, 0.1409, 0.6409, 0.06112, 0.63, 0.04215, 0.5422, 0.13, 0.5319, 0.25, 0.5611, 0.1409, 0.5422, 0.13, 0.51, 0.25, 0.5611, 0.3591, 0.5319, 0.25, 0.51, 0.25, 0.5422, 0.37, 0.6409, 0.4389, 0.5611, 0.3591, 0.5422, 0.37, 0.63, 0.4578, 0.7299, 0.4627, 0.6409, 0.4389, 0.63, 0.4578, 0.75, 0.49, 0.0, 0.0, 0.0, 0.0, 0.0, 0.0, 0.0, 0.0, 0.0, 0.0, 0.0, 0.0, 0.0, 0.0, 0.0, 0.0, 0.0, 0.0, 0.0, 0.0, 0.0, 0.0, 0.0, 0.0, 0.0, 0.0, 0.0, 0.0, 0.0, 0.0, 0.0, 0.0, 0.0, 0.0, 0.0, 0.0, 0.0, 0.0, 0.0, 0.0, 0.0, 0.0, 0.0, 0.0, 0.0, 0.0, 0.0, 0.0, 0.0, 0.0, 0.0, 0.0, 0.0, 0.0, 0.0, 0.0, 0.0, 0.0, 0.0, 0.0, 0.0, 0.0, 0.0, 0.0, 0.0, 0.0, 0.0, 0.0, 0.0, 0.0, 0.0, 0.0, 0.0, 0.0, 0.0, 0.0, 0.0, 0.0, 0.0, 0.0, 0.0, 0.0, 0.0, 0.0, 0.0, 0.0, 0.0, 0.0, 0.0, 0.0, 0.0, 0.0, 0.0, 0.0, 0.0, 0.0, 0.0, 0.0, 0.0, 0.0, 0.0, 0.0, 0.0, 0.0, 0.0, 0.0, 0.0, 0.0, 0.0, 0.0, 0.0, 0.0, 0.0, 0.0, 0.0, 0.0, 0.0, 0.0, 0.0, 0.0, 0.0, 0.0, 0.0, 0.0, 0.0, 0.0, 0.0, 0.0, 0.0, 0.0, 0.0, 0.0, 0.0, 0.0, 0.0, 0.0, 0.0, 0.0, 0.0, 0.0, 0.0, 0.0, 0.0, 0.0])
me_cylinder_003.use_remesh_fix_poles = True
me_cylinder_003.use_remesh_preserve_attributes = False
me_cylinder_003.update()

# ---- objects
ob_cube = bpy.data.objects.new('Cube', me_cube)
ob_cylinder = bpy.data.objects.new('Cylinder', me_cylinder)
ob_cylinder_001 = bpy.data.objects.new('Cylinder.001', me_cylinder_001)
ob_cylinder_002 = bpy.data.objects.new('Cylinder.002', me_cylinder_002)
ob_cylinder_003 = bpy.data.objects.new('Cylinder.003', me_cylinder_003)

# ---- transforms, parenting, visibility, modifiers, constraints
ob_cube.location = (0.0, 0.0, 0.3048)
ob_cube.scale = (1.0, 1.0, 0.2474)
ob_cube.lock_rotations_4d = False
ob_cube.empty_display_type = 'ARROWS'
ob_cube.lineart.crease_threshold = 0.0
ob_cylinder.parent = ob_cube
ob_cylinder.matrix_parent_inverse = Matrix(((1.0, -0.0, 0.0, -0.0), (-0.0, 1.0, -0.0, 0.0), (0.0, -0.0, 4.042, -1.232), (-0.0, 0.0, -0.0, 1.0)))
ob_cylinder.location = (0.0, 0.0, 2.011)
ob_cylinder.scale = (0.9004, 0.9004, 0.1137)
ob_cylinder_001.parent = ob_cube
ob_cylinder_001.matrix_parent_inverse = Matrix(((1.0, -0.0, 0.0, -0.0), (-0.0, 1.0, -0.0, 0.0), (0.0, -0.0, 4.042, -1.232), (-0.0, 0.0, -0.0, 1.0)))
ob_cylinder_001.location = (0.0, 0.0, 0.338)
ob_cylinder_001.scale = (0.5861, 0.5861, 0.1137)
ob_cylinder_002.parent = ob_cube
ob_cylinder_002.matrix_parent_inverse = Matrix(((1.0, -0.0, 0.0, -0.0), (-0.0, 1.0, -0.0, 0.0), (0.0, -0.0, 4.042, -1.232), (-0.0, 0.0, -0.0, 1.0)))
ob_cylinder_002.location = (0.0, 0.0, 0.338)
ob_cylinder_002.scale = (0.5861, 0.5861, 0.1137)
ob_cylinder_003.location = (0.0, 0.0, 0.338)
ob_cylinder_003.scale = (0.5861, 0.5861, 0.1137)

# ---- collection membership
col_collection.objects.link(ob_cube)
col_collection.objects.link(ob_cylinder)
col_collection.objects.link(ob_cylinder_001)
col_collection.objects.link(ob_cylinder_002)
col_collection.objects.link(ob_cylinder_003)

# ---- scene / render settings (as saved in the file)
scene.frame_start = 1; scene.frame_end = 60; scene.frame_set(7)
scene.render.engine = 'BLENDER_EEVEE_NEXT'
scene.cycles.use_denoising = False
scene.cycles.samples = 128
scene.cycles.sampling_pattern = 'TABULATED_SOBOL'
scene.cycles.use_adaptive_sampling = False
scene.cycles.use_light_tree = False
scene.view_settings.view_transform = 'Filmic'
bpy.context.view_layer.update()

# ---- added for rendering (the .blend has no active camera and no usable light): camera, sun
cam_auto = bpy.data.cameras.new('AutoCamera')
cam_auto.lens = 50.0
cam_auto.sensor_width = 36.0
cam_auto.clip_end = 1000.0
ob_auto_camera = bpy.data.objects.new('AutoCamera', cam_auto)
scene.collection.objects.link(ob_auto_camera)
ob_auto_camera.location = (6.91697, -8.30036, 8.67892)
ob_auto_camera.rotation_euler = (1.09748, -7.21219e-08, 0.694738)
scene.camera = ob_auto_camera
light_auto_sun = bpy.data.lights.new('AutoSun', 'SUN')
light_auto_sun.energy = 3.0
light_auto_sun.angle = 0.0523599
ob_auto_sun = bpy.data.objects.new('AutoSun', light_auto_sun)
scene.collection.objects.link(ob_auto_sun)
ob_auto_sun.rotation_euler = (0.872665, 0.174533, 0.523599)
bpy.context.view_layer.update()
